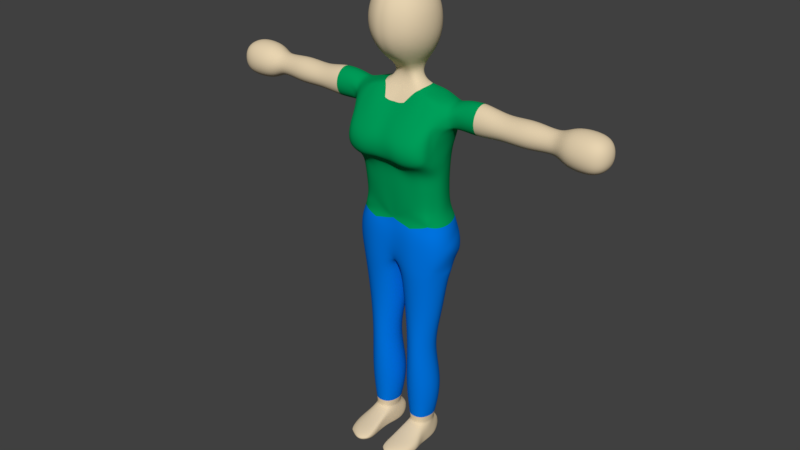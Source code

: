 # Source: Human_F1_.blend  (saved by Blender 2.79.0; exported with 4.5.12 LTS)
import bpy
from mathutils import Matrix  # noqa: F401  (used for matrix-valued properties, if any)

bpy.ops.wm.read_factory_settings(use_empty=True)
scene = bpy.context.scene
scene.name = 'Scene'

# ---- collections
col_collection_1 = bpy.data.collections.new('Collection 1'); scene.collection.children.link(col_collection_1)

# ---- materials (node trees are filled in below, after node groups)
mat_skin = bpy.data.materials.new('Skin')
mat_skin.alpha_threshold = 0.0
mat_skin.use_transparent_shadow = False
mat_skin.diffuse_color = (0.8, 0.6524, 0.4355, 1.0)
mat_skin.specular_color = (0.9, 0.5927, 0.1182)
mat_skin.roughness = 0.5
mat_skin.specular_intensity = 0.1
mat_skin.line_color = (0.0, 0.0, 0.0, 1.0)
mat_shirt = bpy.data.materials.new('Shirt')
mat_shirt.alpha_threshold = 0.0
mat_shirt.use_transparent_shadow = False
mat_shirt.diffuse_color = (0.0, 0.3462, 0.102, 1.0)
mat_shirt.roughness = 0.5
mat_shirt.specular_intensity = 0.0
mat_jeans = bpy.data.materials.new('Jeans')
mat_jeans.alpha_threshold = 0.0
mat_jeans.use_transparent_shadow = False
mat_jeans.diffuse_color = (0.0, 0.1847, 0.8, 1.0)
mat_jeans.roughness = 0.5
mat_jeans.specular_intensity = 0.0
mat_shoe = bpy.data.materials.new('Shoe')
mat_shoe.alpha_threshold = 0.0
mat_shoe.use_transparent_shadow = False
mat_shoe.diffuse_color = (0.17, 0.1, 0.0, 1.0)
mat_shoe.roughness = 0.5
mat_shoe.specular_intensity = 0.15

# ---- material node trees

# ---- world
world_world = bpy.data.worlds.new('World'); scene.world = world_world
world_world.color = (0.05088, 0.05088, 0.05088)
world_world.use_sun_shadow = False
world_world.sun_shadow_jitter_overblur = 0.0
world_world.cycles.sampling_method = 'MANUAL'

# ---- meshes
me_cube = bpy.data.meshes.new('Cube')
me_cube.from_pydata([(0.8251, -1.0, -1.036), (0.8224, -1.0, 0.8286), (0.8215, 1.0, -0.8975), (0.8215, 1.0, 0.8975), (0.994, -1.199, -0.5001), (0.9953, -1.199, 0.1681), (0.2972, -1.199, -1.239), (0.9851, -0.3529, -1.104), (0.9851, 0.3529, -1.076), (0.2922, -1.199, 1.004), (0.9851, -0.3529, 1.074), (0.9851, 0.3529, 1.076), (0.9851, 1.199, -0.3167), (0.9851, 1.199, 0.3167), (0.2899, 1.199, -1.076), (0.2899, 1.199, 1.076), (0.3583, 0.4866, -1.436), (0.3583, -0.4866, -1.467), (0.3583, -0.4866, 1.436), (0.3583, 0.4866, 1.436), (1.315, -0.4866, -0.4373), (1.315, -0.4866, 0.3626), (1.315, 0.4866, -0.3914), (1.315, 0.4866, 0.3914), (0.3997, 1.6, -0.3914), (0.3997, 1.6, 0.3914), (0.5862, -1.7, -0.8893), (0.5855, -1.7, 0.3145), (2.0, -2.755, -0.9418), (1.975, -2.822, 0.2737), (0.4855, -2.048, 0.0654), (0.8014, -2.5, 0.1671), (0.8023, -2.5, -0.6643), (0.493, -2.048, -0.62), (1.634, -3.616, -1.236), (0.0, -3.616, -1.185), (1.859, -3.576, 0.8825), (0.0, -3.466, 1.003), (0.0, -3.084, 0.6504), (0.0, -2.7, -0.9519), (1.575, -4.688, -1.168), (0.0, -4.688, -1.168), (1.867, -5.295, 0.8825), (0.0, -5.295, 1.123), (0.0, -1.199, -1.239), (0.0, -1.199, 1.004), (0.0, 1.199, -1.076), (0.0, 1.199, 1.076), (0.0, 0.4866, -1.436), (0.0, -0.4866, -1.467), (0.0, -0.4866, 1.436), (0.0, 0.4866, 1.436), (0.0, 1.6, -0.3914), (0.0, 1.6, 0.3914), (0.0, -1.7, -0.8864), (0.0, -1.7, 0.3134), (0.0, -2.048, 0.0593), (0.0, -2.5, 0.1349), (0.0, -2.048, -0.6106), (0.0, -2.5, -0.6379), (2.349, -2.879, -0.7901), (2.349, -2.872, 0.04814), (2.348, -3.717, -0.7834), (2.347, -3.71, 0.05481), (4.379, -2.998, 0.04518), (4.379, -3.003, -0.7379), (4.378, -3.676, 0.05146), (4.378, -3.681, -0.7316), (6.692, -3.026, -0.06886), (6.692, -3.03, -0.6202), (6.691, -3.577, -0.06483), (6.691, -3.582, -0.6162), (7.156, -2.693, 0.2605), (7.157, -2.702, -0.954), (7.154, -3.908, 0.2694), (7.155, -3.917, -0.9451), (8.5, -2.695, 0.2608), (8.501, -2.704, -0.9538), (8.498, -3.909, 0.2697), (8.499, -3.918, -0.9449), (3.321, -2.736, -0.7853), (3.32, -3.792, -0.7871), (3.321, -2.738, 0.1), (3.32, -3.794, 0.09822), (5.491, -3.747, 0.1087), (5.493, -2.85, 0.1021), (5.492, -3.753, -0.7879), (5.493, -2.857, -0.7944), (1.812, -8.298, -1.265), (0.0, -8.298, -1.408), (1.909, -8.534, 0.6266), (0.0, -8.579, 0.8), (1.675, -10.5, -0.8007), (0.0, -9.969, -1.206), (1.675, -10.5, 0.6197), (0.0, -9.727, 0.7334), (2.023, -9.97, -0.7717), (1.859, -9.97, 0.579), (0.1832, -10.5, -0.9677), (0.5564, -13.77, 0.5689), (0.1832, -10.5, 0.6197), (0.5564, -13.77, -0.3706), (1.302, -13.77, -0.3706), (1.302, -13.77, 0.5689), (0.5837, -17.51, 0.4085), (0.5837, -17.53, -0.4805), (1.272, -17.57, -0.4805), (1.272, -17.51, 0.4085), (0.4985, -18.28, 0.5895), (0.4884, -18.37, -0.6924), (1.266, -18.37, -0.7771), (1.358, -18.37, 0.5895), (0.3606, -15.79, 0.507), (1.498, -15.79, 0.507), (0.3606, -15.79, -0.8588), (1.498, -15.79, -0.8588), (0.3606, -12.19, -0.703), (0.3606, -12.19, 0.507), (1.498, -12.19, 0.507), (1.498, -12.19, -0.703), (1.176, -18.16, 2.139), (0.5901, -18.14, 2.25), (0.0, -7.83, -1.288), (1.656, -7.973, 0.6107), (1.783, -7.83, -1.212), (0.0, -7.973, 0.7061), (1.806, -4.078, 1.077), (1.887, -4.537, 1.178), (1.831, -4.957, 1.189), (1.394, -5.343, 1.086), (0.9293, -5.403, 1.185), (0.4646, -5.343, 1.086), (1.394, -3.522, 0.9959), (0.9293, -3.549, 1.125), (0.4646, -3.471, 1.055), (0.0, -5.133, 1.458), (0.0, -4.743, 1.582), (0.0, -4.233, 1.56), (1.523, -4.168, 1.47), (1.58, -4.711, 1.546), (1.571, -5.148, 1.385), (0.9293, -4.294, 1.634), (0.9293, -4.776, 1.669), (0.9199, -5.168, 1.511), (0.4646, -4.183, 1.602), (0.4646, -4.76, 1.629), (0.4646, -5.147, 1.449), (1.392, -2.872, 0.4796), (0.9492, -3.076, 0.7433), (0.4746, -3.071, 0.6872), (0.0, -7.396, -1.099), (1.51, -7.396, -1.099), (1.658, -7.431, 0.2207), (0.0, -7.396, 0.7809), (1.966, -5.295, -0.09541), (2.092, -7.973, -0.2058), (1.887, -7.396, -0.1939), (1.862, -4.607, 0.7503), (1.798, -5.741, 0.4108), (1.741, -6.352, 0.3581), (0.0, -5.751, 0.9774), (0.0, -6.347, 0.923), (1.452, -7.396, 0.5296), (0.8952, -7.396, 0.7367), (0.4476, -7.396, 0.8049), (1.355, -5.741, 0.8258), (0.9237, -5.741, 0.8966), (0.4631, -5.741, 0.9647), (1.399, -6.343, 0.7123), (0.9097, -6.343, 0.8524), (0.4574, -6.343, 0.9158), (1.757, -9.637, -1.231), (1.859, -9.254, -1.351), (1.239, -9.97, -1.245), (0.6195, -9.97, -1.375), (1.239, -8.298, -1.408), (0.6195, -8.298, -1.408), (0.0, -9.081, -1.378), (0.0, -9.636, -1.378), (1.239, -9.737, -1.495), (1.239, -9.266, -1.689), (0.6195, -9.736, -1.586), (0.6195, -9.266, -1.711), (2.028, -3.863, 0.475), (2.087, -4.062, 0.05378), (2.002, -4.207, -0.3828), (1.896, -4.302, -0.8877), (0.0, -6.343, -1.094), (0.0, -5.741, -1.127), (1.456, -6.343, -1.132), (1.474, -5.741, -1.151), (1.941, -5.741, -0.1126), (1.917, -6.343, -0.1373), (2.255, -8.623, -0.06754), (2.158, -9.436, 0.1078), (2.171, -9.289, -0.706), (2.063, -10.1, -0.2464), (2.028, -10.5, -0.1535), (1.443, -17.86, 0.5755), (1.365, -17.86, -0.4122), (1.447, -18.37, 0.6482), (1.414, -18.37, -0.3413), (1.471, -18.28, 1.81), (1.471, -18.1, 1.81), (0.4486, -17.74, 0.5148), (0.4364, -17.88, -0.5071), (0.4416, -18.22, 0.5875), (0.4074, -18.29, -0.3407), (0.3758, -18.03, 1.889), (0.3758, -18.27, 1.889), (1.127, -17.86, -0.8818), (0.672, -17.87, -0.9141), (1.147, -18.12, -0.8957), (0.6676, -18.12, -0.9036), (1.258, -17.88, -0.7286), (0.5073, -17.94, -0.7542), (2.349, -2.702, -0.3724), (2.347, -3.887, -0.3629), (2.348, -3.299, -0.9604), (2.348, -3.29, 0.2251), (4.379, -2.86, -0.3477), (4.377, -3.819, -0.3388), (6.692, -2.914, -0.3454), (6.691, -3.694, -0.3397), (7.157, -2.446, -0.3486), (7.154, -4.164, -0.336), (8.501, -2.448, -0.3483), (8.498, -4.165, -0.3358), (3.32, -4.012, -0.3448), (3.322, -2.518, -0.3422), (5.493, -2.668, -0.3475), (5.491, -3.936, -0.3382), (4.379, -3.343, -0.897), (4.378, -3.336, 0.2105), (6.692, -3.307, -0.7324), (6.691, -3.301, 0.04734), (7.156, -3.311, -1.201), (7.155, -3.299, 0.5165), (8.5, -3.313, -1.201), (8.499, -3.3, 0.5168), (3.32, -3.266, 0.2825), (3.321, -3.263, -0.9695), (5.492, -3.307, -0.9769), (5.492, -3.297, 0.2911), (8.983, -3.306, -0.342), (0.9293, -8.579, 0.9776), (0.9293, -9.97, 0.9776), (0.9293, -10.5, -1.256), (0.9293, -10.5, 0.8888), (0.9293, -13.77, -0.5741), (0.9293, -13.77, 0.7655), (0.9278, -17.51, -0.6839), (0.9278, -17.51, 0.4977), (0.9232, -18.37, -0.8735), (0.9282, -18.3, 0.6134), (0.9293, -15.8, -1.219), (0.9293, -15.79, 0.728), (0.9293, -12.19, -0.9973), (0.9293, -12.19, 0.728), (0.8081, -18.17, 2.339), (0.8282, -7.973, 0.802), (0.9232, -17.87, -0.9675), (0.9232, -18.12, -0.9545), (0.07163, -10.5, -0.184), (0.0, -9.849, -0.3374), (0.3685, -13.77, 0.1105), (1.49, -13.77, 0.1105), (0.4811, -17.51, -0.08777), (1.405, -17.51, -0.08777), (0.4489, -18.37, -0.05145), (1.408, -18.37, -0.05145), (1.785, -15.79, -0.1862), (0.07404, -15.79, -0.1862), (1.785, -12.19, -0.0967), (0.07404, -12.19, -0.0967), (1.423, -17.86, 0.08167), (1.428, -18.37, 0.1535), (0.4253, -17.81, 0.003866), (0.4074, -18.29, 0.1234), (0.9282, -18.37, -0.0785), (0.5783, -17.43, 0.4081), (0.5783, -17.43, -0.4864), (1.277, -17.43, 0.4081), (1.277, -17.43, -0.4864), (0.9278, -17.43, -0.694), (0.9278, -17.43, 0.5015), (1.415, -17.43, -0.0913), (0.4249, -17.43, -0.0913), (0.4839, -17.8, 1.117), (0.5432, -17.96, 1.818), (1.315, -17.96, 1.744), (1.293, -17.8, 1.08), (1.236, -18.38, 1.833), (1.297, -18.38, 1.211), (0.4792, -18.37, 1.248), (0.4599, -18.38, 1.907), (1.566, -18.02, 1.398), (1.593, -17.94, 0.9869), (1.568, -18.38, 1.422), (1.596, -18.37, 1.035), (0.4608, -17.85, 0.9763), (0.3851, -17.95, 1.434), (0.4569, -18.17, 1.018), (0.3833, -18.25, 1.452), (0.8882, -18.38, 1.363), (0.8482, -18.38, 2.009), (0.8882, -17.79, 1.22), (0.9291, -17.95, 1.913), (0.656, -17.66, -0.6973), (1.159, -17.65, -0.7076), (0.923, -17.65, -0.8592), (1.835, -8.76, -1.385), (0.0, -8.76, -1.47), (1.239, -8.76, -1.626), (0.6195, -8.76, -1.637), (2.213, -8.867, -0.4525), (1.0, -2.727, -0.9469), (0.8168, -3.616, -1.344), (0.7875, -4.688, -1.301), (0.8917, -7.83, -1.25), (0.7552, -7.396, -1.232), (0.7371, -5.741, -1.272), (0.7279, -6.343, -1.246)], [], [(23, 13, 3, 11), (2, 8, 16, 14), (8, 7, 17, 16), (7, 0, 6, 17), (1, 10, 18, 9), (10, 11, 19, 18), (11, 3, 15, 19), (5, 21, 10, 1), (21, 23, 11, 10), (0, 7, 20, 4), (4, 20, 21, 5), (7, 8, 22, 20), (20, 22, 23, 21), (8, 2, 12, 22), (22, 12, 13, 23), (13, 25, 15, 3), (2, 14, 24, 12), (12, 24, 25, 13), (0, 4, 26, 6), (4, 5, 27, 26), (32, 31, 29, 28), (5, 1, 9, 27), (54, 26, 33, 58), (58, 33, 32, 59), (26, 27, 30, 33), (33, 30, 31, 32), (32, 28, 316), (188, 321, 322, 187), (39, 59, 32, 316), (123, 90, 193, 155), (31, 149, 148), (317, 34, 40, 318), (183, 157, 184), (30, 56, 57, 31), (27, 55, 56, 30), (27, 9, 45, 55), (6, 26, 54, 44), (24, 52, 53, 25), (14, 46, 52, 24), (25, 53, 47, 15), (19, 15, 47, 51), (18, 19, 51, 50), (9, 18, 50, 45), (17, 6, 44, 49), (16, 17, 49, 48), (14, 16, 48, 46), (183, 63, 36), (241, 80, 65, 232), (28, 29, 61, 216, 60), (29, 36, 63, 219, 61), (34, 28, 60, 218, 62), (243, 84, 70, 235), (229, 82, 64, 220), (240, 83, 66, 233), (228, 81, 67, 221), (234, 69, 73, 236), (231, 86, 71, 223), (242, 87, 69, 234), (230, 85, 68, 222), (236, 73, 77, 238), (222, 68, 72, 224), (235, 70, 74, 237), (223, 71, 75, 225), (244, 239, 78, 227), (224, 72, 76, 226), (237, 74, 78, 239), (225, 75, 79, 227), (80, 241, 218, 60), (60, 216, 229, 80), (82, 229, 216, 61), (61, 219, 240, 82), (220, 64, 85, 230), (232, 65, 87, 242), (221, 67, 86, 231), (233, 66, 84, 243), (315, 311, 88, 193), (260, 125, 91, 245), (124, 88, 175, 319), (274, 116, 101, 265), (245, 91, 95, 246), (92, 247, 173, 96), (248, 94, 97, 246), (197, 92, 96, 196), (263, 100, 95, 264), (285, 280, 104, 252), (258, 117, 99, 250), (273, 118, 103, 266), (257, 119, 102, 249), (307, 289, 121, 259), (287, 281, 105, 267), (286, 282, 107, 268), (284, 283, 106, 251), (279, 254, 108, 269), (269, 108, 206, 278), (110, 214, 199, 201), (109, 215, 211, 213), (249, 102, 115, 255), (266, 103, 113, 271), (265, 101, 114, 272), (250, 99, 112, 256), (247, 92, 119, 257), (118, 273, 197, 94), (248, 100, 117, 258), (263, 98, 116, 274), (290, 120, 203, 296), (121, 208, 209), (305, 292, 120, 259), (38, 37, 134, 149), (146, 135, 43, 131), (320, 151, 124, 319), (163, 164, 125), (156, 152, 123, 155), (128, 140, 129, 42), (140, 143, 130, 129), (143, 146, 131, 130), (36, 132, 138, 126), (126, 138, 139, 127), (127, 139, 140, 128), (132, 133, 141, 138), (138, 141, 142, 139), (139, 142, 143, 140), (133, 134, 144, 141), (141, 144, 145, 142), (142, 145, 146, 143), (134, 37, 137, 144), (144, 137, 136, 145), (145, 136, 135, 146), (134, 133, 148, 149), (133, 132, 147, 148), (29, 147, 132, 36), (152, 156, 192, 159), (322, 189, 151, 320), (147, 29, 31), (31, 57, 149), (57, 38, 149), (148, 147, 31), (189, 192, 156, 151), (151, 156, 155, 124), (195, 171, 172), (195, 194, 96, 171), (124, 155, 193, 88), (314, 312, 89, 176), (36, 126, 127, 157), (42, 157, 127, 128), (154, 157, 42), (170, 167, 160, 161), (159, 158, 165, 168), (168, 165, 166, 169), (169, 166, 167, 170), (161, 153, 164, 170), (164, 163, 169, 170), (163, 162, 168, 169), (159, 168, 162, 152), (129, 165, 158, 42), (130, 166, 165, 129), (131, 167, 166, 130), (43, 160, 167, 131), (125, 260, 123, 163), (162, 163, 123), (123, 152, 162), (164, 153, 125), (311, 313, 175, 88), (313, 314, 176, 175), (96, 173, 179, 171), (171, 179, 180, 172), (173, 174, 181, 179), (179, 181, 182, 180), (174, 93, 178, 181), (181, 178, 177, 182), (62, 217, 63, 184, 185), (186, 34, 62, 185), (154, 185, 184, 157), (40, 186, 185, 154), (186, 40, 34), (183, 36, 157), (183, 184, 63), (40, 154, 191, 190), (190, 191, 192, 189), (318, 40, 190, 321), (321, 190, 189, 322), (159, 192, 191, 158), (154, 42, 158, 191), (193, 194, 195, 315), (97, 194, 193, 90), (94, 197, 196, 97), (275, 198, 200, 276), (298, 296, 203, 202), (120, 202, 203), (270, 110, 201, 276), (293, 111, 200, 299), (268, 107, 198, 275), (277, 205, 207, 278), (301, 303, 209, 208), (295, 121, 209, 303), (267, 105, 205, 277), (288, 104, 204, 300), (205, 105, 308, 215), (261, 210, 212, 262), (310, 309, 210, 261), (309, 214, 210), (253, 109, 213, 262), (199, 214, 309, 106), (210, 214, 110, 212), (205, 215, 109, 207), (66, 221, 231, 84), (65, 220, 230, 87), (74, 225, 227, 78), (73, 224, 226, 77), (238, 244, 227, 79), (70, 223, 225, 74), (69, 222, 224, 73), (87, 230, 222, 69), (84, 231, 223, 70), (83, 228, 221, 66), (80, 229, 220, 65), (77, 226, 244, 238), (64, 233, 243, 85), (67, 232, 242, 86), (72, 237, 239, 76), (226, 76, 239, 244), (68, 235, 237, 72), (75, 236, 238, 79), (86, 242, 234, 71), (71, 234, 236, 75), (82, 240, 233, 64), (85, 243, 235, 68), (81, 241, 232, 67), (62, 218, 241, 81), (217, 62, 81, 228), (219, 63, 83, 240), (83, 63, 217, 228), (110, 253, 262, 212), (308, 310, 261, 211), (211, 261, 262, 213), (295, 305, 259, 121), (94, 248, 258, 118), (98, 247, 257, 116), (103, 250, 256, 113), (101, 249, 255, 114), (270, 111, 254, 279), (281, 284, 251, 105), (290, 307, 259, 120), (116, 257, 249, 101), (118, 258, 250, 103), (282, 285, 252, 107), (100, 248, 246, 95), (90, 245, 246, 97), (123, 260, 245, 90), (110, 270, 279, 253), (104, 267, 277, 204), (204, 277, 278, 206), (106, 268, 275, 199), (111, 270, 276, 200), (199, 275, 276, 201), (100, 263, 274, 117), (99, 265, 272, 112), (102, 266, 271, 115), (109, 269, 278, 207), (253, 279, 269, 109), (283, 286, 268, 106), (280, 287, 267, 104), (119, 273, 266, 102), (98, 263, 264, 93), (117, 274, 265, 99), (92, 197, 273, 119), (112, 272, 287, 280), (115, 271, 286, 283), (113, 256, 285, 282), (114, 255, 284, 281), (255, 115, 283, 284), (271, 113, 282, 286), (272, 114, 281, 287), (256, 112, 280, 285), (107, 252, 306, 291), (291, 306, 307, 290), (108, 254, 304, 294), (294, 304, 305, 295), (121, 289, 301, 208), (289, 288, 300, 301), (108, 294, 302, 206), (294, 295, 303, 302), (204, 206, 302, 300), (300, 302, 303, 301), (120, 292, 298, 202), (292, 293, 299, 298), (200, 198, 297, 299), (299, 297, 296, 298), (254, 111, 293, 304), (304, 293, 292, 305), (107, 291, 297, 198), (291, 290, 296, 297), (252, 104, 288, 306), (306, 288, 289, 307), (105, 251, 310, 308), (251, 106, 309, 310), (211, 215, 308), (194, 97, 196, 96), (98, 93, 174, 247), (174, 173, 247), (180, 182, 314, 313), (172, 180, 313, 311), (182, 177, 312, 314), (195, 172, 311, 315), (41, 318, 321, 188), (187, 322, 320, 150), (150, 320, 319, 122), (35, 317, 318, 41), (316, 28, 34, 317), (35, 39, 316, 317), (176, 319, 175), (89, 122, 319, 176)])
me_cube.polygons.foreach_set('material_index', [0, 0, 0, 0, 0, 0, 0, 0, 0, 0, 0, 0, 0, 0, 0, 0, 0, 0, 0, 0, 1, 0, 0, 0, 0, 0, 1, 1, 1, 2, 1, 1, 1, 0, 0, 0, 0, 0, 0, 0, 0, 0, 0, 0, 0, 0, 1, 0, 1, 1, 1, 0, 0, 0, 0, 0, 0, 0, 0, 0, 0, 0, 0, 0, 0, 0, 0, 1, 1, 1, 1, 0, 0, 0, 0, 2, 2, 2, 2, 2, 2, 2, 2, 2, 0, 2, 2, 2, 0, 0, 0, 0, 0, 0, 0, 0, 2, 2, 2, 2, 2, 2, 2, 2, 0, 0, 0, 1, 1, 1, 1, 1, 1, 1, 1, 1, 1, 1, 1, 1, 1, 1, 1, 1, 1, 1, 1, 1, 1, 1, 1, 1, 1, 0, 0, 1, 1, 1, 2, 2, 2, 2, 1, 1, 1, 1, 1, 1, 1, 1, 1, 1, 1, 1, 1, 1, 1, 1, 1, 1, 1, 2, 2, 2, 2, 2, 2, 2, 2, 1, 1, 1, 1, 1, 1, 1, 1, 1, 1, 1, 1, 1, 2, 2, 2, 0, 0, 0, 0, 0, 0, 0, 0, 0, 0, 0, 0, 0, 0, 0, 0, 0, 0, 0, 0, 0, 0, 0, 0, 0, 0, 0, 0, 0, 0, 0, 0, 0, 0, 0, 0, 0, 0, 0, 0, 0, 0, 1, 1, 1, 1, 0, 0, 0, 0, 2, 2, 2, 2, 0, 0, 0, 2, 2, 0, 2, 2, 2, 0, 0, 0, 0, 0, 0, 2, 2, 2, 0, 0, 0, 0, 2, 2, 2, 2, 2, 2, 2, 2, 2, 2, 2, 2, 0, 0, 0, 0, 0, 0, 0, 0, 0, 0, 0, 0, 0, 0, 0, 0, 0, 0, 0, 0, 0, 0, 0, 2, 2, 2, 2, 2, 2, 2, 1, 1, 1, 1, 1, 1, 2, 2])
me_cube.materials.append(mat_skin)
me_cube.materials.append(mat_shirt)
me_cube.materials.append(mat_jeans)
me_cube.materials.append(mat_shoe)
me_cube.use_remesh_preserve_volume = False
me_cube.use_remesh_preserve_attributes = False
me_cube.use_mirror_vertex_groups = False
me_cube.auto_texspace = False
me_cube.update()

# ---- objects
ob_human_f1 = bpy.data.objects.new('Human F1', me_cube)

# ---- transforms, parenting, visibility, modifiers, constraints
ob_human_f1.location = (0.0, 0.0, 0.0)
ob_human_f1.rotation_euler = (1.571, 0.0, 0.0)
ob_human_f1.lock_rotations_4d = False
ob_human_f1.empty_display_type = 'ARROWS'
ob_human_f1.show_texture_space = True
ob_human_f1.lineart.crease_threshold = 0.0
_m = ob_human_f1.modifiers.new('Mirror', 'MIRROR')
_m.use_clip = True
_m = ob_human_f1.modifiers.new('Subsurf', 'SUBSURF')
_m.uv_smooth = 'PRESERVE_CORNERS'
_m.levels = 3
_m.render_levels = 5
_m.show_only_control_edges = False

# ---- collection membership
col_collection_1.objects.link(ob_human_f1)

# ---- scene / render settings (as saved in the file)
scene.frame_start = 1; scene.frame_end = 250; scene.frame_set(1)
scene.render.engine = 'BLENDER_EEVEE_NEXT'
scene.render.dither_intensity = 0.0
scene.cycles.use_denoising = False
scene.cycles.samples = 128
scene.cycles.sampling_pattern = 'TABULATED_SOBOL'
scene.cycles.light_sampling_threshold = 0.0
scene.cycles.use_adaptive_sampling = False
scene.cycles.use_light_tree = False
scene.cycles.blur_glossy = 0.0
scene.cycles.sample_clamp_indirect = 0.0
scene.view_settings.view_transform = 'Standard'
bpy.context.view_layer.update()

# ---- added for rendering (the .blend has no active camera and no usable light): camera, sun
cam_auto = bpy.data.cameras.new('AutoCamera')
cam_auto.lens = 50.0
cam_auto.sensor_width = 36.0
cam_auto.clip_end = 1000.0
ob_auto_camera = bpy.data.objects.new('AutoCamera', cam_auto)
scene.collection.objects.link(ob_auto_camera)
ob_auto_camera.location = (25.1439, -30.4866, 11.7231)
ob_auto_camera.rotation_euler = (1.09748, -7.21219e-08, 0.694738)
scene.camera = ob_auto_camera
light_auto_sun = bpy.data.lights.new('AutoSun', 'SUN')
light_auto_sun.energy = 3.0
light_auto_sun.angle = 0.0523599
ob_auto_sun = bpy.data.objects.new('AutoSun', light_auto_sun)
scene.collection.objects.link(ob_auto_sun)
ob_auto_sun.rotation_euler = (0.872665, 0.174533, 0.523599)
bpy.context.view_layer.update()
